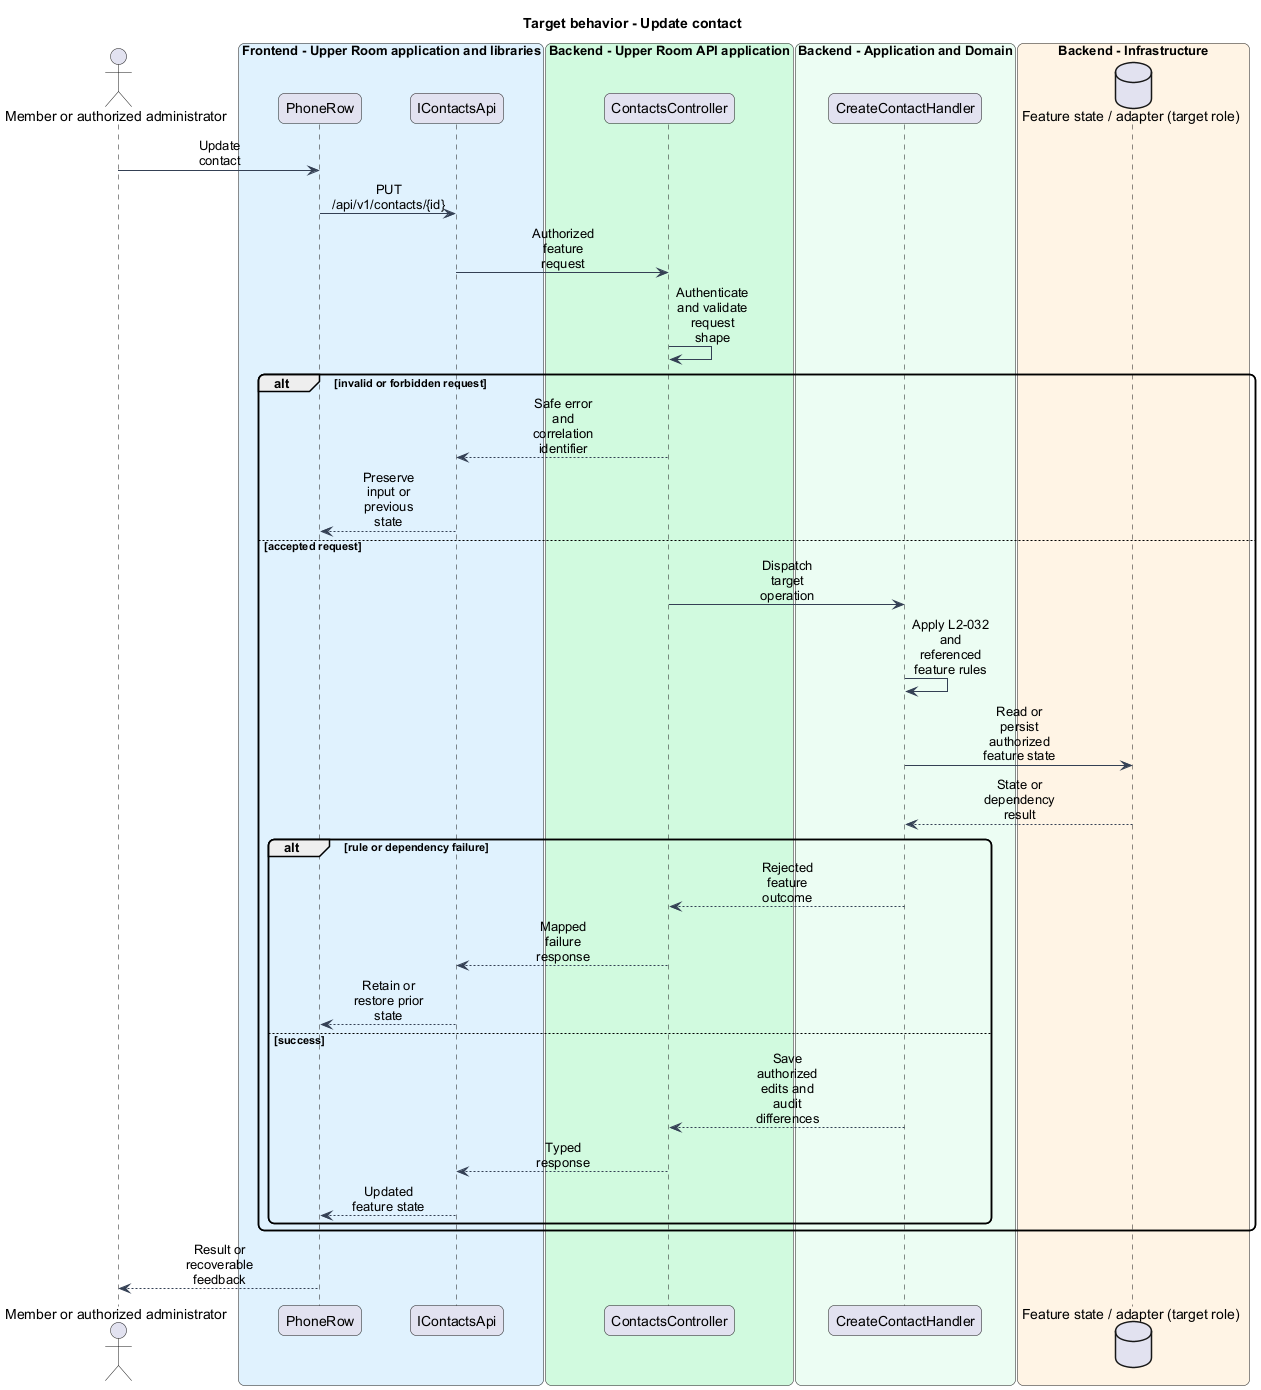

The diagram above was rendered by PlantUML. Its source (embedded in the PNG):
@startuml
skinparam backgroundColor #FFFFFF
skinparam shadowing false
skinparam roundcorner 12
skinparam defaultFontName Arial
skinparam ArrowColor #344054
skinparam sequenceMessageAlign center
skinparam maxMessageSize 80
skinparam class {
  BorderColor #344054
  FontColor #101828
  BackgroundColor #F9FAFB
}
title Target behavior - Update contact
actor "Member or authorized administrator" as actor
box "Frontend - Upper Room application and libraries" #E0F2FE
participant "PhoneRow" as page
participant "IContactsApi" as client
end box
box "Backend - Upper Room API application" #D1FADF
participant "ContactsController" as boundary
end box
box "Backend - Application and Domain" #ECFDF3
participant "CreateContactHandler" as logic
end box
box "Backend - Infrastructure" #FFF4E5
database "Feature state / adapter (target role)" as state
end box
actor -> page : Update contact
page -> client : PUT /api/v1/contacts/{id}
client -> boundary : Authorized feature request
boundary -> boundary : Authenticate and validate request shape
alt invalid or forbidden request
boundary --> client : Safe error and correlation identifier
client --> page : Preserve input or previous state
else accepted request
boundary -> logic : Dispatch target operation
logic -> logic : Apply L2-032 and referenced feature rules
logic -> state : Read or persist authorized feature state
state --> logic : State or dependency result
alt rule or dependency failure
logic --> boundary : Rejected feature outcome
boundary --> client : Mapped failure response
client --> page : Retain or restore prior state
else success
logic --> boundary : Save authorized edits and audit differences
boundary --> client : Typed response
client --> page : Updated feature state
end
end
page --> actor : Result or recoverable feedback
@enduml